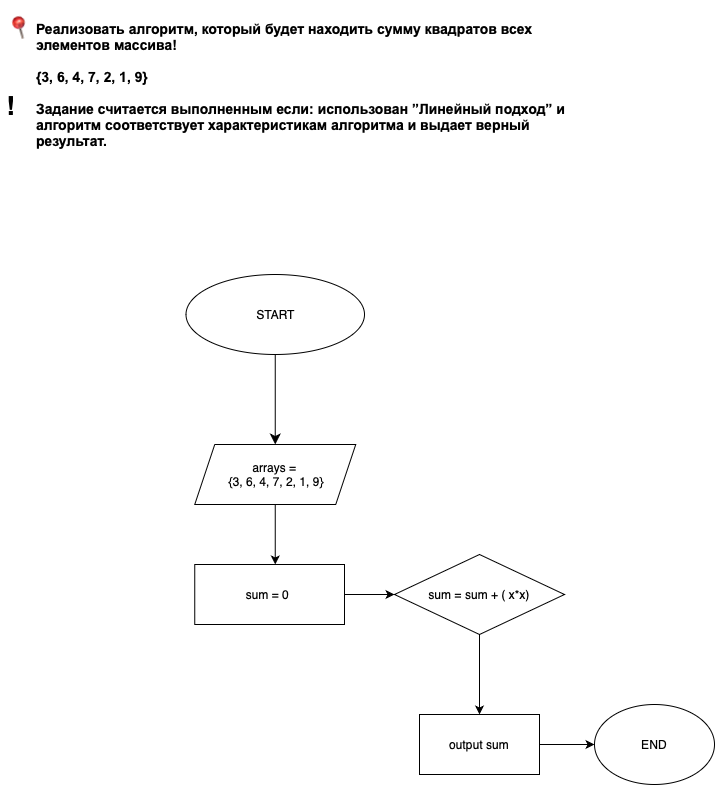

The diagram above was exported from draw.io. Its source (the exported page's mxGraphModel, read from the mxfile embedded in the PNG):
<mxGraphModel dx="3060" dy="1668" grid="1" gridSize="10" guides="1" tooltips="1" connect="1" arrows="1" fold="1" page="1" pageScale="1" pageWidth="827" pageHeight="1169" math="0" shadow="0">
  <root>
    <mxCell id="0" />
    <mxCell id="1" parent="0" />
    <mxCell id="QZgvrlRefwst4rngP4H0-1" value="&lt;p style=&quot;font-style: normal; font-variant-caps: normal; letter-spacing: normal; text-indent: 0px; text-transform: none; white-space: pre-wrap; word-spacing: 0px; -webkit-text-stroke-width: 0px; text-decoration: none; box-sizing: content-box; margin: 0px; padding: 0px; border: 0px; caret-color: rgb(0, 0, 0); color: rgb(0, 0, 0); font-family: NaMU, Arial, sans-serif; font-size: 14px; text-align: left;&quot;&gt;&lt;b&gt;Реализовать алгоритм, который будет находить сумму квадратов всех элементов массива!&lt;br style=&quot;box-sizing: content-box;&quot;&gt;&lt;br&gt;{3, 6, 4, 7, 2, 1, 9}&lt;/b&gt;&lt;/p&gt;&lt;span style=&quot;font-style: normal; font-variant-caps: normal; letter-spacing: normal; text-indent: 0px; text-transform: none; white-space: pre-wrap; word-spacing: 0px; -webkit-text-stroke-width: 0px; text-decoration: none; caret-color: rgb(0, 0, 0); color: rgb(0, 0, 0); font-family: NaMU, Arial, sans-serif; font-size: 14px; text-align: left; background-color: rgb(255, 255, 255); float: none; display: inline !important;&quot;&gt;&lt;b&gt;&lt;br&gt;&lt;/b&gt;&lt;/span&gt;&lt;p style=&quot;font-style: normal; font-variant-caps: normal; letter-spacing: normal; text-indent: 0px; text-transform: none; white-space: pre-wrap; word-spacing: 0px; -webkit-text-stroke-width: 0px; text-decoration: none; box-sizing: content-box; margin: 0px; padding: 0px; border: 0px; caret-color: rgb(0, 0, 0); color: rgb(0, 0, 0); font-family: NaMU, Arial, sans-serif; font-size: 14px; text-align: left;&quot;&gt;&lt;b&gt;Задание считается выполненным если: использован ”Линейный подход” и алгоритм соответствует характеристикам алгоритма и выдает верный результат.&lt;/b&gt;&lt;/p&gt;" style="text;whiteSpace=wrap;html=1;" vertex="1" parent="1">
      <mxGeometry x="70" y="40" width="560" height="150" as="geometry" />
    </mxCell>
    <mxCell id="QZgvrlRefwst4rngP4H0-2" value="&lt;p style=&quot;margin: 0.0px 0.0px 0.0px 0.0px; font: 26.0px 'Apple Color Emoji'&quot;&gt;📍&lt;/p&gt;" style="text;whiteSpace=wrap;html=1;rotation=-15;" vertex="1" parent="1">
      <mxGeometry x="40.00489742783179" y="30.004897427831793" width="40" height="40" as="geometry" />
    </mxCell>
    <mxCell id="QZgvrlRefwst4rngP4H0-3" value="&lt;p style=&quot;margin: 0.0px 0.0px 0.0px 0.0px; font: 26.0px Helvetica&quot;&gt;&lt;b&gt;!&lt;/b&gt;&lt;/p&gt;" style="text;whiteSpace=wrap;html=1;" vertex="1" parent="1">
      <mxGeometry x="40" y="110" width="20" height="40" as="geometry" />
    </mxCell>
    <mxCell id="QZgvrlRefwst4rngP4H0-4" style="edgeStyle=none;curved=1;rounded=0;orthogonalLoop=1;jettySize=auto;html=1;entryX=0.5;entryY=0;entryDx=0;entryDy=0;fontSize=12;startSize=8;endSize=8;" edge="1" parent="1" source="QZgvrlRefwst4rngP4H0-5" target="QZgvrlRefwst4rngP4H0-7">
      <mxGeometry relative="1" as="geometry" />
    </mxCell>
    <mxCell id="QZgvrlRefwst4rngP4H0-5" value="START" style="ellipse;whiteSpace=wrap;html=1;" vertex="1" parent="1">
      <mxGeometry x="221.5" y="300" width="178.5" height="80" as="geometry" />
    </mxCell>
    <mxCell id="QZgvrlRefwst4rngP4H0-6" style="edgeStyle=orthogonalEdgeStyle;rounded=0;orthogonalLoop=1;jettySize=auto;html=1;" edge="1" parent="1" source="QZgvrlRefwst4rngP4H0-7">
      <mxGeometry relative="1" as="geometry">
        <mxPoint x="310.75" y="590" as="targetPoint" />
      </mxGeometry>
    </mxCell>
    <mxCell id="QZgvrlRefwst4rngP4H0-7" value="arrays =&lt;div&gt;&amp;nbsp;{3, 6, 4, 7, 2, 1, 9}&lt;/div&gt;" style="shape=parallelogram;perimeter=parallelogramPerimeter;whiteSpace=wrap;html=1;fixedSize=1;" vertex="1" parent="1">
      <mxGeometry x="230.25" y="470" width="161" height="60" as="geometry" />
    </mxCell>
    <mxCell id="QZgvrlRefwst4rngP4H0-8" style="edgeStyle=orthogonalEdgeStyle;rounded=0;orthogonalLoop=1;jettySize=auto;html=1;" edge="1" parent="1" source="QZgvrlRefwst4rngP4H0-9" target="QZgvrlRefwst4rngP4H0-11">
      <mxGeometry relative="1" as="geometry">
        <mxPoint x="470" y="620" as="targetPoint" />
      </mxGeometry>
    </mxCell>
    <mxCell id="QZgvrlRefwst4rngP4H0-9" value="sum = 0&amp;nbsp;" style="rounded=0;whiteSpace=wrap;html=1;" vertex="1" parent="1">
      <mxGeometry x="230.25" y="590" width="149.75" height="60" as="geometry" />
    </mxCell>
    <mxCell id="QZgvrlRefwst4rngP4H0-10" style="edgeStyle=orthogonalEdgeStyle;rounded=0;orthogonalLoop=1;jettySize=auto;html=1;" edge="1" parent="1" source="QZgvrlRefwst4rngP4H0-11" target="QZgvrlRefwst4rngP4H0-13">
      <mxGeometry relative="1" as="geometry">
        <mxPoint x="515" y="740" as="targetPoint" />
      </mxGeometry>
    </mxCell>
    <mxCell id="QZgvrlRefwst4rngP4H0-11" value="sum = sum + ( x*x)" style="rhombus;whiteSpace=wrap;html=1;" vertex="1" parent="1">
      <mxGeometry x="430" y="580" width="170" height="80" as="geometry" />
    </mxCell>
    <mxCell id="QZgvrlRefwst4rngP4H0-12" style="edgeStyle=orthogonalEdgeStyle;rounded=0;orthogonalLoop=1;jettySize=auto;html=1;" edge="1" parent="1" source="QZgvrlRefwst4rngP4H0-13" target="QZgvrlRefwst4rngP4H0-14">
      <mxGeometry relative="1" as="geometry">
        <mxPoint x="650" y="770" as="targetPoint" />
      </mxGeometry>
    </mxCell>
    <mxCell id="QZgvrlRefwst4rngP4H0-13" value="output sum" style="rounded=0;whiteSpace=wrap;html=1;" vertex="1" parent="1">
      <mxGeometry x="455" y="740" width="120" height="60" as="geometry" />
    </mxCell>
    <mxCell id="QZgvrlRefwst4rngP4H0-14" value="END" style="ellipse;whiteSpace=wrap;html=1;" vertex="1" parent="1">
      <mxGeometry x="630" y="730" width="120" height="80" as="geometry" />
    </mxCell>
  </root>
</mxGraphModel>